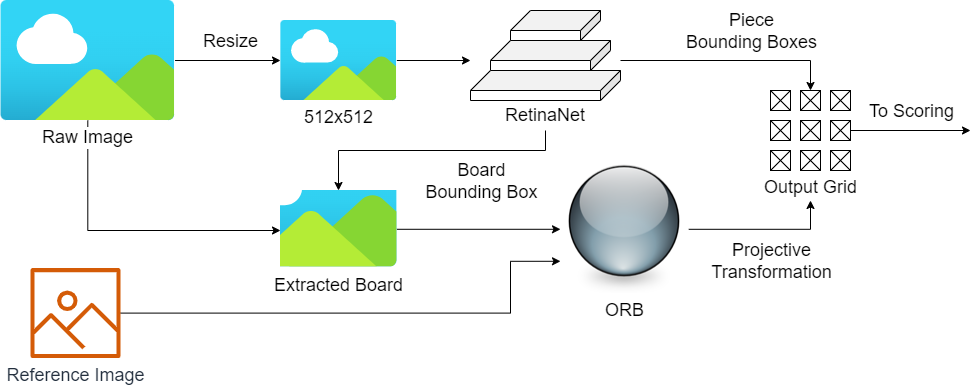

The diagram above was exported from draw.io. Its source (the exported page's mxGraphModel, read from the mxfile embedded in the PNG):
<mxGraphModel dx="1422" dy="762" grid="1" gridSize="10" guides="1" tooltips="1" connect="1" arrows="1" fold="1" page="1" pageScale="1" pageWidth="850" pageHeight="1100" math="0" shadow="0">
  <root>
    <mxCell id="0" />
    <mxCell id="1" parent="0" />
    <mxCell id="xVKRYfIJ3j1iDVEgkOzO-3" value="" style="edgeStyle=orthogonalEdgeStyle;rounded=0;orthogonalLoop=1;jettySize=auto;html=1;" parent="1" target="xVKRYfIJ3j1iDVEgkOzO-2" edge="1">
      <mxGeometry relative="1" as="geometry">
        <mxPoint x="480" y="280" as="sourcePoint" />
      </mxGeometry>
    </mxCell>
    <mxCell id="ae5IuJbgjDt1B-oL8LYG-4" value="" style="edgeStyle=orthogonalEdgeStyle;rounded=0;orthogonalLoop=1;jettySize=auto;html=1;" edge="1" parent="1" source="ae5IuJbgjDt1B-oL8LYG-1" target="ae5IuJbgjDt1B-oL8LYG-6">
      <mxGeometry relative="1" as="geometry">
        <mxPoint x="321.82500000000005" y="300" as="targetPoint" />
      </mxGeometry>
    </mxCell>
    <mxCell id="ae5IuJbgjDt1B-oL8LYG-5" value="Resize" style="edgeLabel;html=1;align=center;verticalAlign=middle;resizable=0;points=[];fontSize=18;" vertex="1" connectable="0" parent="ae5IuJbgjDt1B-oL8LYG-4">
      <mxGeometry x="0.2389" y="2" relative="1" as="geometry">
        <mxPoint x="-10" y="-18" as="offset" />
      </mxGeometry>
    </mxCell>
    <mxCell id="ae5IuJbgjDt1B-oL8LYG-22" value="" style="edgeStyle=orthogonalEdgeStyle;rounded=0;orthogonalLoop=1;jettySize=auto;html=1;fontSize=18;" edge="1" parent="1" source="ae5IuJbgjDt1B-oL8LYG-1" target="ae5IuJbgjDt1B-oL8LYG-23">
      <mxGeometry relative="1" as="geometry">
        <mxPoint x="320" y="470" as="targetPoint" />
        <Array as="points">
          <mxPoint x="127" y="470" />
        </Array>
      </mxGeometry>
    </mxCell>
    <mxCell id="ae5IuJbgjDt1B-oL8LYG-1" value="&lt;font style=&quot;font-size: 18px;&quot;&gt;Raw Image&lt;/font&gt;" style="aspect=fixed;html=1;points=[];align=center;image;fontSize=12;image=img/lib/azure2/general/Image.svg;" vertex="1" parent="1">
      <mxGeometry x="40" y="240" width="174.55" height="120" as="geometry" />
    </mxCell>
    <mxCell id="ae5IuJbgjDt1B-oL8LYG-14" value="" style="edgeStyle=orthogonalEdgeStyle;rounded=0;orthogonalLoop=1;jettySize=auto;html=1;fontSize=18;" edge="1" parent="1" source="ae5IuJbgjDt1B-oL8LYG-6">
      <mxGeometry relative="1" as="geometry">
        <mxPoint x="510" y="300" as="targetPoint" />
      </mxGeometry>
    </mxCell>
    <mxCell id="ae5IuJbgjDt1B-oL8LYG-6" value="&lt;font style=&quot;font-size: 18px;&quot;&gt;512x512&lt;/font&gt;" style="aspect=fixed;html=1;points=[];align=center;image;fontSize=12;image=img/lib/azure2/general/Image.svg;" vertex="1" parent="1">
      <mxGeometry x="320" y="260" width="116.37" height="80" as="geometry" />
    </mxCell>
    <mxCell id="ae5IuJbgjDt1B-oL8LYG-17" value="" style="edgeStyle=orthogonalEdgeStyle;rounded=0;orthogonalLoop=1;jettySize=auto;html=1;fontSize=18;" edge="1" parent="1" source="ae5IuJbgjDt1B-oL8LYG-10" target="ae5IuJbgjDt1B-oL8LYG-23">
      <mxGeometry relative="1" as="geometry">
        <mxPoint x="650" y="440" as="sourcePoint" />
        <mxPoint x="460" y="470" as="targetPoint" />
        <Array as="points">
          <mxPoint x="585" y="390" />
          <mxPoint x="378" y="390" />
        </Array>
      </mxGeometry>
    </mxCell>
    <mxCell id="ae5IuJbgjDt1B-oL8LYG-19" value="" style="edgeStyle=orthogonalEdgeStyle;rounded=0;orthogonalLoop=1;jettySize=auto;html=1;fontSize=18;entryX=0.5;entryY=0;entryDx=0;entryDy=0;entryPerimeter=0;" edge="1" parent="1" source="ae5IuJbgjDt1B-oL8LYG-9" target="ae5IuJbgjDt1B-oL8LYG-33">
      <mxGeometry relative="1" as="geometry">
        <mxPoint x="680" y="200" as="sourcePoint" />
        <mxPoint x="960" y="200" as="targetPoint" />
        <Array as="points">
          <mxPoint x="850" y="300" />
        </Array>
      </mxGeometry>
    </mxCell>
    <mxCell id="ae5IuJbgjDt1B-oL8LYG-13" value="" style="group;fillColor=default;" vertex="1" connectable="0" parent="1">
      <mxGeometry x="510" y="250" width="150" height="120" as="geometry" />
    </mxCell>
    <mxCell id="ae5IuJbgjDt1B-oL8LYG-11" value="" style="group" vertex="1" connectable="0" parent="ae5IuJbgjDt1B-oL8LYG-13">
      <mxGeometry width="150" height="90" as="geometry" />
    </mxCell>
    <mxCell id="ae5IuJbgjDt1B-oL8LYG-8" value="" style="shape=cube;whiteSpace=wrap;html=1;boundedLbl=1;backgroundOutline=1;darkOpacity=0.05;darkOpacity2=0.1;fontSize=18;flipH=1;" vertex="1" parent="ae5IuJbgjDt1B-oL8LYG-11">
      <mxGeometry x="40" width="90" height="30" as="geometry" />
    </mxCell>
    <mxCell id="ae5IuJbgjDt1B-oL8LYG-9" value="" style="shape=cube;whiteSpace=wrap;html=1;boundedLbl=1;backgroundOutline=1;darkOpacity=0.05;darkOpacity2=0.1;fontSize=18;flipH=1;" vertex="1" parent="ae5IuJbgjDt1B-oL8LYG-11">
      <mxGeometry x="20" y="30" width="120" height="30" as="geometry" />
    </mxCell>
    <mxCell id="ae5IuJbgjDt1B-oL8LYG-10" value="" style="shape=cube;whiteSpace=wrap;html=1;boundedLbl=1;backgroundOutline=1;darkOpacity=0.05;darkOpacity2=0.1;fontSize=18;flipH=1;" vertex="1" parent="ae5IuJbgjDt1B-oL8LYG-11">
      <mxGeometry y="60" width="150" height="30" as="geometry" />
    </mxCell>
    <mxCell id="ae5IuJbgjDt1B-oL8LYG-12" value="RetinaNet" style="text;html=1;strokeColor=none;fillColor=none;align=center;verticalAlign=middle;whiteSpace=wrap;rounded=0;fontSize=18;" vertex="1" parent="ae5IuJbgjDt1B-oL8LYG-13">
      <mxGeometry x="25" y="90" width="100" height="30" as="geometry" />
    </mxCell>
    <mxCell id="ae5IuJbgjDt1B-oL8LYG-27" value="" style="edgeStyle=orthogonalEdgeStyle;rounded=0;orthogonalLoop=1;jettySize=auto;html=1;fontSize=18;" edge="1" parent="1" source="ae5IuJbgjDt1B-oL8LYG-23" target="ae5IuJbgjDt1B-oL8LYG-28">
      <mxGeometry relative="1" as="geometry">
        <mxPoint x="610" y="470" as="targetPoint" />
        <Array as="points" />
      </mxGeometry>
    </mxCell>
    <mxCell id="ae5IuJbgjDt1B-oL8LYG-23" value="&lt;font style=&quot;font-size: 18px;&quot;&gt;Extracted Board&lt;/font&gt;" style="aspect=fixed;html=1;points=[];align=center;image;fontSize=12;image=img/lib/azure2/general/Image.svg;clipPath=inset(41.67% 0% 0% 38.24%);" vertex="1" parent="1">
      <mxGeometry x="320" y="430" width="116.37" height="77.58" as="geometry" />
    </mxCell>
    <mxCell id="ae5IuJbgjDt1B-oL8LYG-25" value="Board&lt;br&gt;Bounding Box" style="edgeLabel;html=1;align=center;verticalAlign=middle;resizable=0;points=[];fontSize=18;" vertex="1" connectable="0" parent="1">
      <mxGeometry x="520" y="420" as="geometry" />
    </mxCell>
    <mxCell id="ae5IuJbgjDt1B-oL8LYG-30" value="" style="edgeStyle=orthogonalEdgeStyle;rounded=0;orthogonalLoop=1;jettySize=auto;html=1;fontSize=18;entryX=0;entryY=0.75;entryDx=0;entryDy=0;" edge="1" parent="1" source="ae5IuJbgjDt1B-oL8LYG-29" target="ae5IuJbgjDt1B-oL8LYG-28">
      <mxGeometry relative="1" as="geometry">
        <mxPoint x="560" y="500" as="targetPoint" />
        <Array as="points">
          <mxPoint x="550" y="553" />
          <mxPoint x="550" y="501" />
        </Array>
      </mxGeometry>
    </mxCell>
    <mxCell id="ae5IuJbgjDt1B-oL8LYG-29" value="&lt;font style=&quot;font-size: 18px;&quot;&gt;Reference Image&lt;/font&gt;" style="sketch=0;outlineConnect=0;fontColor=#232F3E;gradientColor=none;fillColor=#D45B07;strokeColor=none;dashed=0;verticalLabelPosition=bottom;verticalAlign=top;align=center;html=1;fontSize=12;fontStyle=0;aspect=fixed;pointerEvents=1;shape=mxgraph.aws4.container_registry_image;" vertex="1" parent="1">
      <mxGeometry x="70" y="507.58" width="90" height="90" as="geometry" />
    </mxCell>
    <mxCell id="ae5IuJbgjDt1B-oL8LYG-32" value="" style="edgeStyle=orthogonalEdgeStyle;rounded=0;orthogonalLoop=1;jettySize=auto;html=1;fontSize=18;" edge="1" parent="1" source="ae5IuJbgjDt1B-oL8LYG-28">
      <mxGeometry relative="1" as="geometry">
        <mxPoint x="850" y="440" as="targetPoint" />
        <Array as="points">
          <mxPoint x="850" y="469" />
        </Array>
      </mxGeometry>
    </mxCell>
    <mxCell id="ae5IuJbgjDt1B-oL8LYG-28" value="ORB" style="shape=image;html=1;verticalAlign=top;verticalLabelPosition=bottom;labelBackgroundColor=#ffffff;imageAspect=0;aspect=fixed;image=https://cdn3.iconfinder.com/data/icons/UltimateGnome/128x128/stock/stock_draw-sphere.png;fontSize=18;fillColor=default;imageBackground=default;imageBorder=none;" vertex="1" parent="1">
      <mxGeometry x="600" y="404.79" width="128" height="128" as="geometry" />
    </mxCell>
    <mxCell id="ae5IuJbgjDt1B-oL8LYG-34" value="Piece&lt;br&gt;Bounding Boxes" style="edgeLabel;html=1;align=center;verticalAlign=middle;resizable=0;points=[];fontSize=18;" vertex="1" connectable="0" parent="1">
      <mxGeometry x="790" y="270" as="geometry" />
    </mxCell>
    <mxCell id="ae5IuJbgjDt1B-oL8LYG-35" value="Projective&lt;br&gt;Transformation" style="edgeLabel;html=1;align=center;verticalAlign=middle;resizable=0;points=[];fontSize=18;" vertex="1" connectable="0" parent="1">
      <mxGeometry x="810" y="500.00000000000006" as="geometry" />
    </mxCell>
    <mxCell id="ae5IuJbgjDt1B-oL8LYG-37" value="" style="edgeStyle=orthogonalEdgeStyle;rounded=0;orthogonalLoop=1;jettySize=auto;html=1;fontSize=18;" edge="1" parent="1" source="ae5IuJbgjDt1B-oL8LYG-33">
      <mxGeometry relative="1" as="geometry">
        <mxPoint x="1010" y="370" as="targetPoint" />
      </mxGeometry>
    </mxCell>
    <mxCell id="ae5IuJbgjDt1B-oL8LYG-33" value="Output Grid" style="verticalLabelPosition=bottom;verticalAlign=top;html=1;shadow=0;dashed=0;strokeWidth=1;shape=mxgraph.ios.iIconGrid;gridSize=3,3;fontSize=18;fillColor=default;" vertex="1" parent="1">
      <mxGeometry x="810" y="330" width="80" height="80" as="geometry" />
    </mxCell>
    <mxCell id="ae5IuJbgjDt1B-oL8LYG-38" value="To Scoring" style="edgeLabel;html=1;align=center;verticalAlign=middle;resizable=0;points=[];fontSize=18;" vertex="1" connectable="0" parent="1">
      <mxGeometry x="950" y="350" as="geometry" />
    </mxCell>
  </root>
</mxGraphModel>